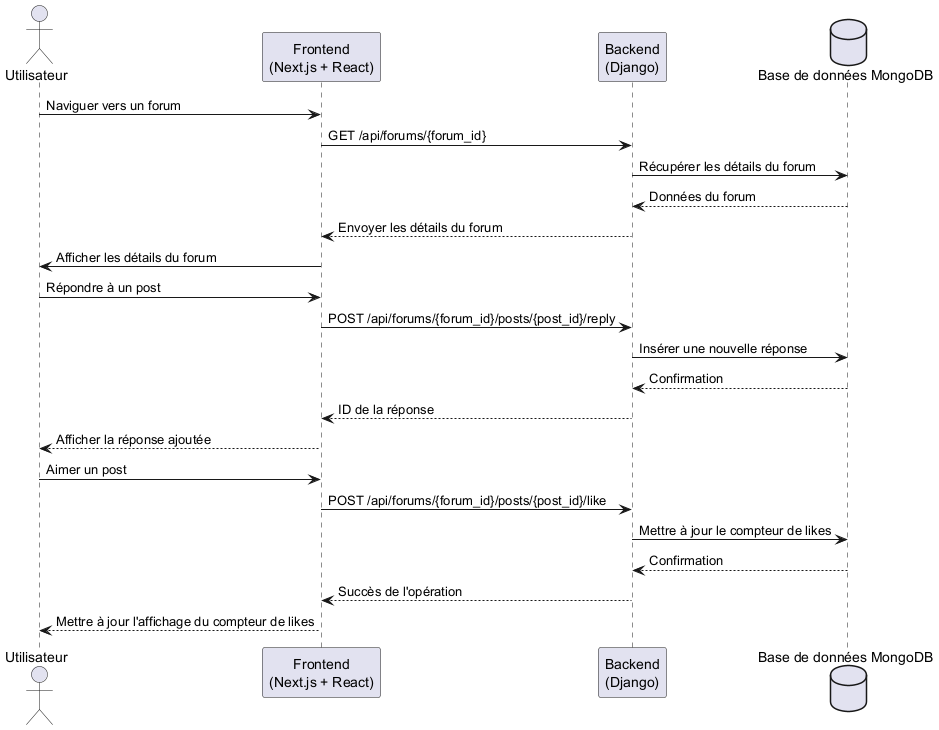

The diagram above was rendered by PlantUML. Its source (embedded in the PNG):
@startuml
actor Utilisateur
participant "Frontend\n(Next.js + React)" as Frontend
participant "Backend\n(Django)" as Backend
database "Base de données MongoDB" as DB

Utilisateur -> Frontend: Naviguer vers un forum
Frontend -> Backend: GET /api/forums/{forum_id}
Backend -> DB: Récupérer les détails du forum
DB --> Backend: Données du forum
Backend --> Frontend: Envoyer les détails du forum
Frontend -> Utilisateur: Afficher les détails du forum

Utilisateur -> Frontend: Répondre à un post
Frontend -> Backend: POST /api/forums/{forum_id}/posts/{post_id}/reply
Backend -> DB: Insérer une nouvelle réponse
DB --> Backend: Confirmation
Backend --> Frontend: ID de la réponse
Frontend --> Utilisateur: Afficher la réponse ajoutée

Utilisateur -> Frontend: Aimer un post
Frontend -> Backend: POST /api/forums/{forum_id}/posts/{post_id}/like
Backend -> DB: Mettre à jour le compteur de likes
DB --> Backend: Confirmation
Backend --> Frontend: Succès de l'opération
Frontend --> Utilisateur: Mettre à jour l'affichage du compteur de likes

@enduml